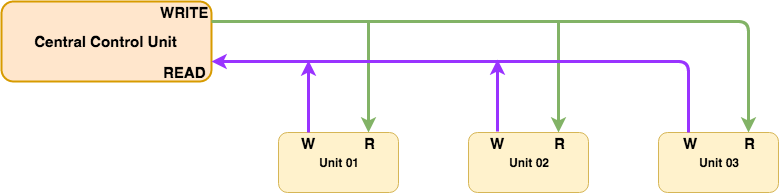

The diagram above was exported from draw.io. Its source (the exported page's mxGraphModel, read from the mxfile embedded in the PNG):
<mxGraphModel dx="790" dy="427" grid="1" gridSize="10" guides="1" tooltips="1" connect="1" arrows="1" fold="1" page="1" pageScale="1" pageWidth="826" pageHeight="1169" background="#ffffff" math="0" shadow="0">
  <root>
    <mxCell id="0" />
    <mxCell id="1" parent="0" />
    <mxCell id="2" value="&lt;b&gt;Central Control Unit&lt;/b&gt;" style="whiteSpace=wrap;html=1;fillColor=#ffe6cc;strokeColor=#d79b00;strokeWidth=2;rounded=1;glass=0;comic=0;shadow=0;fontStyle=1;fontSize=15;" vertex="1" parent="1">
      <mxGeometry x="13" y="120" width="210" height="80" as="geometry" />
    </mxCell>
    <mxCell id="4" value="&lt;b&gt;Unit 02&lt;/b&gt;" style="whiteSpace=wrap;html=1;fillColor=#fff2cc;strokeColor=#d6b656;rounded=1;" vertex="1" parent="1">
      <mxGeometry x="480" y="251" width="120" height="60" as="geometry" />
    </mxCell>
    <mxCell id="5" value="&lt;b&gt;Unit 01&lt;/b&gt;" style="whiteSpace=wrap;html=1;fillColor=#fff2cc;strokeColor=#d6b656;rounded=1;" vertex="1" parent="1">
      <mxGeometry x="290" y="251" width="120" height="60" as="geometry" />
    </mxCell>
    <mxCell id="6" value="&lt;b&gt;Unit 03&lt;/b&gt;" style="whiteSpace=wrap;html=1;fillColor=#fff2cc;strokeColor=#d6b656;rounded=1;" vertex="1" parent="1">
      <mxGeometry x="670" y="251" width="120" height="60" as="geometry" />
    </mxCell>
    <mxCell id="7" value="" style="endArrow=classic;html=1;exitX=1;exitY=0.25;entryX=0.75;entryY=0;edgeStyle=orthogonalEdgeStyle;strokeWidth=3;fillColor=#d5e8d4;strokeColor=#82b366;" edge="1" parent="1" source="2" target="6">
      <mxGeometry width="50" height="50" relative="1" as="geometry">
        <mxPoint x="100" y="330" as="sourcePoint" />
        <mxPoint x="750" y="180" as="targetPoint" />
      </mxGeometry>
    </mxCell>
    <mxCell id="17" value="" style="endArrow=classic;html=1;entryX=0.75;entryY=0;strokeWidth=3;fillColor=#d5e8d4;strokeColor=#82b366;" edge="1" parent="1" target="5">
      <mxGeometry width="50" height="50" relative="1" as="geometry">
        <mxPoint x="380" y="140" as="sourcePoint" />
        <mxPoint x="360" y="195" as="targetPoint" />
      </mxGeometry>
    </mxCell>
    <mxCell id="18" value="" style="endArrow=classic;html=1;entryX=0.75;entryY=0;strokeWidth=3;fillColor=#d5e8d4;strokeColor=#82b366;" edge="1" parent="1" target="4">
      <mxGeometry width="50" height="50" relative="1" as="geometry">
        <mxPoint x="570" y="140" as="sourcePoint" />
        <mxPoint x="570" y="200" as="targetPoint" />
      </mxGeometry>
    </mxCell>
    <mxCell id="19" value="WRITE" style="text;html=1;resizable=0;points=[];autosize=1;align=left;verticalAlign=top;spacingTop=-4;fontSize=15;fontColor=#000000;fontStyle=1" vertex="1" parent="1">
      <mxGeometry x="170" y="120" width="50" height="20" as="geometry" />
    </mxCell>
    <mxCell id="21" value="" style="endArrow=classic;html=1;strokeWidth=3;fontSize=15;fontColor=#000000;exitX=0.25;exitY=0;entryX=1;entryY=0.75;edgeStyle=orthogonalEdgeStyle;strokeColor=#9933FF;" edge="1" parent="1" source="6" target="2">
      <mxGeometry width="50" height="50" relative="1" as="geometry">
        <mxPoint x="40" y="530" as="sourcePoint" />
        <mxPoint x="90" y="480" as="targetPoint" />
      </mxGeometry>
    </mxCell>
    <mxCell id="22" value="READ" style="text;html=1;resizable=0;points=[];autosize=1;align=left;verticalAlign=top;spacingTop=-4;fontSize=15;fontColor=#000000;fontStyle=1" vertex="1" parent="1">
      <mxGeometry x="173" y="180" width="60" height="20" as="geometry" />
    </mxCell>
    <mxCell id="23" value="" style="endArrow=classic;html=1;strokeColor=#9933FF;strokeWidth=3;fontSize=15;fontColor=#000000;exitX=0.25;exitY=0;" edge="1" parent="1" source="5">
      <mxGeometry width="50" height="50" relative="1" as="geometry">
        <mxPoint x="40" y="530" as="sourcePoint" />
        <mxPoint x="320" y="179" as="targetPoint" />
      </mxGeometry>
    </mxCell>
    <mxCell id="24" value="" style="endArrow=classic;html=1;strokeColor=#9933FF;strokeWidth=3;fontSize=15;fontColor=#000000;exitX=0.25;exitY=0;" edge="1" parent="1">
      <mxGeometry width="50" height="50" relative="1" as="geometry">
        <mxPoint x="509" y="250" as="sourcePoint" />
        <mxPoint x="509" y="178" as="targetPoint" />
      </mxGeometry>
    </mxCell>
    <mxCell id="25" value="R" style="text;html=1;resizable=0;points=[];autosize=1;align=center;verticalAlign=top;spacingTop=-4;fontSize=15;fontColor=#000000;fontStyle=1" vertex="1" parent="1">
      <mxGeometry x="366" y="251" width="30" height="20" as="geometry" />
    </mxCell>
    <mxCell id="27" value="R" style="text;html=1;resizable=0;points=[];autosize=1;align=center;verticalAlign=top;spacingTop=-4;fontSize=15;fontColor=#000000;fontStyle=1" vertex="1" parent="1">
      <mxGeometry x="556" y="251" width="30" height="20" as="geometry" />
    </mxCell>
    <mxCell id="28" value="R" style="text;html=1;resizable=0;points=[];autosize=1;align=center;verticalAlign=top;spacingTop=-4;fontSize=15;fontColor=#000000;fontStyle=1" vertex="1" parent="1">
      <mxGeometry x="746" y="251" width="30" height="20" as="geometry" />
    </mxCell>
    <mxCell id="29" value="W" style="text;html=1;resizable=0;points=[];autosize=1;align=center;verticalAlign=top;spacingTop=-4;fontSize=15;fontColor=#000000;fontStyle=1" vertex="1" parent="1">
      <mxGeometry x="305" y="251" width="30" height="20" as="geometry" />
    </mxCell>
    <mxCell id="31" value="W" style="text;html=1;resizable=0;points=[];autosize=1;align=center;verticalAlign=top;spacingTop=-4;fontSize=15;fontColor=#000000;fontStyle=1" vertex="1" parent="1">
      <mxGeometry x="494" y="251" width="30" height="20" as="geometry" />
    </mxCell>
    <mxCell id="32" value="W" style="text;html=1;resizable=0;points=[];autosize=1;align=center;verticalAlign=top;spacingTop=-4;fontSize=15;fontColor=#000000;fontStyle=1" vertex="1" parent="1">
      <mxGeometry x="687" y="251" width="30" height="20" as="geometry" />
    </mxCell>
  </root>
</mxGraphModel>